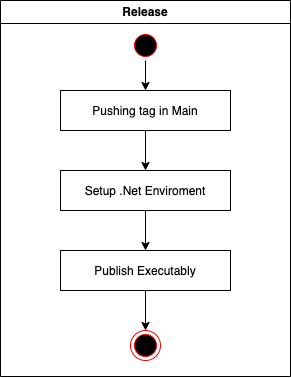

The diagram above was exported from draw.io. Its source (the exported page's mxGraphModel, read from the mxfile embedded in the PNG):
<mxGraphModel dx="1251" dy="561" grid="1" gridSize="10" guides="1" tooltips="1" connect="1" arrows="1" fold="1" page="1" pageScale="1" pageWidth="1169" pageHeight="826" background="none" math="0" shadow="0">
  <root>
    <mxCell id="0" />
    <mxCell id="1" parent="0" />
    <mxCell id="4" value="Release" style="swimlane;whiteSpace=wrap" parent="1" vertex="1">
      <mxGeometry x="740" width="290" height="376" as="geometry" />
    </mxCell>
    <mxCell id="tOkRCSVSVlv2mMNml-5W-41" value="" style="ellipse;shape=endState;fillColor=#000000;strokeColor=#ff0000" parent="1" vertex="1">
      <mxGeometry x="870" y="330" width="30" height="30" as="geometry" />
    </mxCell>
    <mxCell id="tOkRCSVSVlv2mMNml-5W-51" style="edgeStyle=orthogonalEdgeStyle;rounded=0;orthogonalLoop=1;jettySize=auto;html=1;" parent="1" source="tOkRCSVSVlv2mMNml-5W-42" target="tOkRCSVSVlv2mMNml-5W-46" edge="1">
      <mxGeometry relative="1" as="geometry" />
    </mxCell>
    <mxCell id="tOkRCSVSVlv2mMNml-5W-42" value="" style="ellipse;shape=startState;fillColor=#000000;strokeColor=#ff0000;" parent="1" vertex="1">
      <mxGeometry x="870" y="30" width="30" height="30" as="geometry" />
    </mxCell>
    <mxCell id="tOkRCSVSVlv2mMNml-5W-53" style="edgeStyle=orthogonalEdgeStyle;rounded=0;orthogonalLoop=1;jettySize=auto;html=1;exitX=0.5;exitY=1;exitDx=0;exitDy=0;entryX=0.5;entryY=0;entryDx=0;entryDy=0;" parent="1" source="tOkRCSVSVlv2mMNml-5W-46" target="tOkRCSVSVlv2mMNml-5W-47" edge="1">
      <mxGeometry relative="1" as="geometry" />
    </mxCell>
    <mxCell id="tOkRCSVSVlv2mMNml-5W-46" value="Pushing tag in Main" style="" parent="1" vertex="1">
      <mxGeometry x="800" y="90" width="170" height="40" as="geometry" />
    </mxCell>
    <mxCell id="tOkRCSVSVlv2mMNml-5W-54" style="edgeStyle=orthogonalEdgeStyle;rounded=0;orthogonalLoop=1;jettySize=auto;html=1;entryX=0.5;entryY=0;entryDx=0;entryDy=0;" parent="1" source="tOkRCSVSVlv2mMNml-5W-47" target="tOkRCSVSVlv2mMNml-5W-48" edge="1">
      <mxGeometry relative="1" as="geometry" />
    </mxCell>
    <mxCell id="tOkRCSVSVlv2mMNml-5W-47" value="Setup .Net Enviroment" style="" parent="1" vertex="1">
      <mxGeometry x="800" y="170" width="170" height="40" as="geometry" />
    </mxCell>
    <mxCell id="tOkRCSVSVlv2mMNml-5W-57" style="edgeStyle=orthogonalEdgeStyle;rounded=0;orthogonalLoop=1;jettySize=auto;html=1;" parent="1" source="tOkRCSVSVlv2mMNml-5W-48" target="tOkRCSVSVlv2mMNml-5W-41" edge="1">
      <mxGeometry relative="1" as="geometry" />
    </mxCell>
    <mxCell id="tOkRCSVSVlv2mMNml-5W-48" value="Publish Executably" style="" parent="1" vertex="1">
      <mxGeometry x="800" y="250" width="170" height="40" as="geometry" />
    </mxCell>
  </root>
</mxGraphModel>